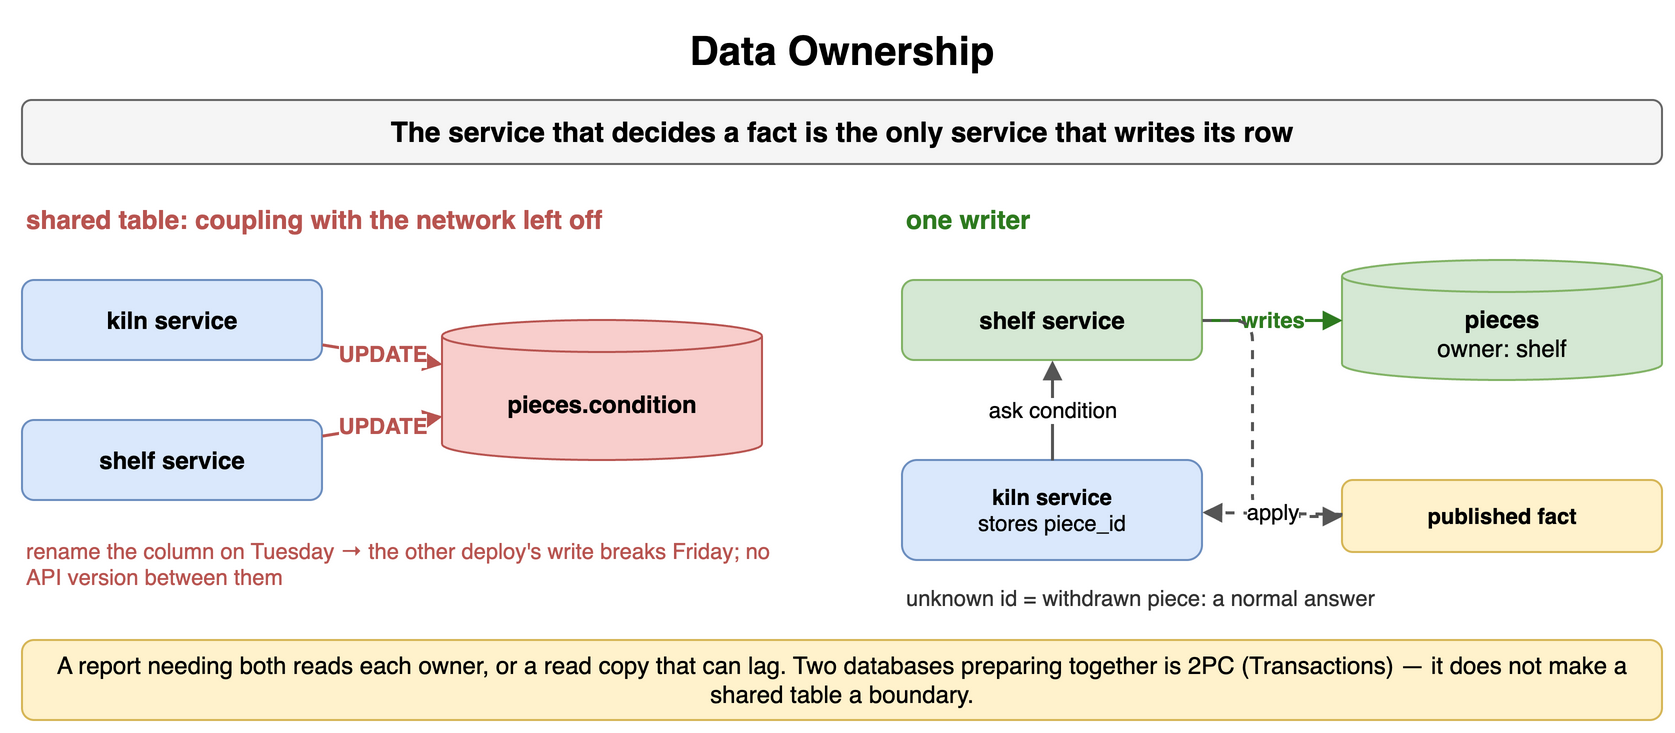

The diagram above was exported from draw.io. Its source (the exported page's mxGraphModel, read from the mxfile embedded in the PNG):
<mxGraphModel dx="900" dy="375" grid="1" gridSize="10" guides="1" tooltips="1" connect="1" arrows="1" fold="1" page="1" pageScale="1" pageWidth="900" pageHeight="375" math="0" shadow="0">
  <root>
    <mxCell id="0" />
    <mxCell id="1" parent="0" />
    <mxCell id="e1" value="Data Ownership" style="text;html=1;align=center;verticalAlign=middle;whiteSpace=wrap;fontSize=20;fontStyle=1;" vertex="1" parent="1">
      <mxGeometry x="40" y="10" width="820" height="30" as="geometry" />
    </mxCell>
    <mxCell id="e2" value="The service that decides a fact is the only service that writes its row" style="rounded=1;whiteSpace=wrap;html=1;fillColor=#f5f5f5;strokeColor=#666666;fontStyle=1;fontSize=14;" vertex="1" parent="1">
      <mxGeometry x="40" y="50" width="820" height="32" as="geometry" />
    </mxCell>
    <mxCell id="e3" value="shared table: coupling with the network left off" style="text;html=1;whiteSpace=wrap;fontSize=11;align=left;verticalAlign=middle;fontSize=13;fontColor=#b85450;fontStyle=1;" vertex="1" parent="1">
      <mxGeometry x="40" y="100" width="400" height="20" as="geometry" />
    </mxCell>
    <mxCell id="e4" value="kiln service" style="rounded=1;whiteSpace=wrap;html=1;fillColor=#dae8fc;strokeColor=#6c8ebf;fontSize=12;align=center;fontStyle=1;" vertex="1" parent="1">
      <mxGeometry x="40" y="140" width="150" height="40" as="geometry" />
    </mxCell>
    <mxCell id="e5" value="shelf service" style="rounded=1;whiteSpace=wrap;html=1;fillColor=#dae8fc;strokeColor=#6c8ebf;fontSize=12;align=center;fontStyle=1;" vertex="1" parent="1">
      <mxGeometry x="40" y="210" width="150" height="40" as="geometry" />
    </mxCell>
    <mxCell id="e6" value="pieces.condition" style="shape=cylinder3;whiteSpace=wrap;html=1;boundedLbl=1;backgroundOutline=1;size=8;fillColor=#f8cecc;strokeColor=#b85450;fontStyle=1;fontSize=12;" vertex="1" parent="1">
      <mxGeometry x="250" y="160" width="160" height="70" as="geometry" />
    </mxCell>
    <mxCell id="e7" value="UPDATE" style="endArrow=block;endSize=6;html=1;strokeWidth=1.5;strokeColor=#b85450;fontSize=11;labelBackgroundColor=#ffffff;fontColor=#b85450;fontStyle=1;" edge="1" parent="1" source="e4" target="e6">
      <mxGeometry relative="1" as="geometry" />
    </mxCell>
    <mxCell id="e8" value="UPDATE" style="endArrow=block;endSize=6;html=1;strokeWidth=1.5;strokeColor=#b85450;fontSize=11;labelBackgroundColor=#ffffff;fontColor=#b85450;fontStyle=1;" edge="1" parent="1" source="e5" target="e6">
      <mxGeometry relative="1" as="geometry" />
    </mxCell>
    <mxCell id="e9" value="rename the column on Tuesday → the other deploy's write breaks Friday; no API version between them" style="text;html=1;whiteSpace=wrap;fontSize=11;align=left;verticalAlign=middle;fontSize=11;fontColor=#b85450;" vertex="1" parent="1">
      <mxGeometry x="40" y="262" width="380" height="40" as="geometry" />
    </mxCell>
    <mxCell id="e10" value="one writer" style="text;html=1;whiteSpace=wrap;fontSize=11;align=left;verticalAlign=middle;fontSize=13;fontColor=#2d7a1f;fontStyle=1;" vertex="1" parent="1">
      <mxGeometry x="480" y="100" width="380" height="20" as="geometry" />
    </mxCell>
    <mxCell id="e11" value="shelf service" style="rounded=1;whiteSpace=wrap;html=1;fillColor=#d5e8d4;strokeColor=#82b366;fontSize=12;align=center;fontStyle=1;" vertex="1" parent="1">
      <mxGeometry x="480" y="140" width="150" height="40" as="geometry" />
    </mxCell>
    <mxCell id="e12" value="pieces&lt;br&gt;&lt;span style='font-weight:normal'&gt;owner: shelf&lt;/span&gt;" style="shape=cylinder3;whiteSpace=wrap;html=1;boundedLbl=1;backgroundOutline=1;size=8;fillColor=#d5e8d4;strokeColor=#82b366;fontStyle=1;fontSize=12;" vertex="1" parent="1">
      <mxGeometry x="700" y="130" width="160" height="60" as="geometry" />
    </mxCell>
    <mxCell id="e13" value="writes" style="endArrow=block;endSize=6;html=1;strokeWidth=1.5;strokeColor=#2d7a1f;fontSize=11;labelBackgroundColor=#ffffff;fontColor=#2d7a1f;fontStyle=1;" edge="1" parent="1" source="e11" target="e12">
      <mxGeometry relative="1" as="geometry" />
    </mxCell>
    <mxCell id="e14" value="kiln service&lt;br&gt;&lt;span style='font-weight:normal'&gt;stores piece_id&lt;/span&gt;" style="rounded=1;whiteSpace=wrap;html=1;fillColor=#dae8fc;strokeColor=#6c8ebf;fontSize=11;align=center;fontStyle=1;" vertex="1" parent="1">
      <mxGeometry x="480" y="230" width="150" height="50" as="geometry" />
    </mxCell>
    <mxCell id="e15" value="ask condition" style="endArrow=block;endSize=6;html=1;strokeWidth=1.5;strokeColor=#555555;fontSize=11;labelBackgroundColor=#ffffff;" edge="1" parent="1" source="e14" target="e11">
      <mxGeometry relative="1" as="geometry" />
    </mxCell>
    <mxCell id="e16" value="published fact" style="rounded=1;whiteSpace=wrap;html=1;fillColor=#fff2cc;strokeColor=#d6b656;fontSize=11;align=center;fontStyle=1;" vertex="1" parent="1">
      <mxGeometry x="700" y="240" width="160" height="36" as="geometry" />
    </mxCell>
    <mxCell id="e17" value="" style="endArrow=block;endSize=6;html=1;strokeWidth=1.5;strokeColor=#555555;fontSize=11;labelBackgroundColor=#ffffff;dashed=1;" edge="1" parent="1" source="e11" target="e16">
      <mxGeometry relative="1" as="geometry">
        <Array as="points">
          <mxPoint x="655" y="160" />
          <mxPoint x="655" y="258" />
        </Array>
      </mxGeometry>
    </mxCell>
    <mxCell id="e18" value="apply" style="endArrow=block;endSize=6;html=1;strokeWidth=1.5;strokeColor=#555555;fontSize=11;labelBackgroundColor=#ffffff;dashed=1;" edge="1" parent="1" source="e16" target="e14">
      <mxGeometry relative="1" as="geometry" />
    </mxCell>
    <mxCell id="e19" value="unknown id = withdrawn piece: a normal answer" style="text;html=1;whiteSpace=wrap;fontSize=11;align=left;verticalAlign=middle;fontSize=11;fontColor=#333333;" vertex="1" parent="1">
      <mxGeometry x="480" y="290" width="380" height="18" as="geometry" />
    </mxCell>
    <mxCell id="e20" value="A report needing both reads each owner, or a read copy that can lag. Two databases preparing together is 2PC (Transactions) — it does not make a shared table a boundary." style="rounded=1;whiteSpace=wrap;html=1;fillColor=#fff2cc;strokeColor=#d6b656;fontSize=12;align=center;" vertex="1" parent="1">
      <mxGeometry x="40" y="320" width="820" height="40" as="geometry" />
    </mxCell>
  </root>
</mxGraphModel>